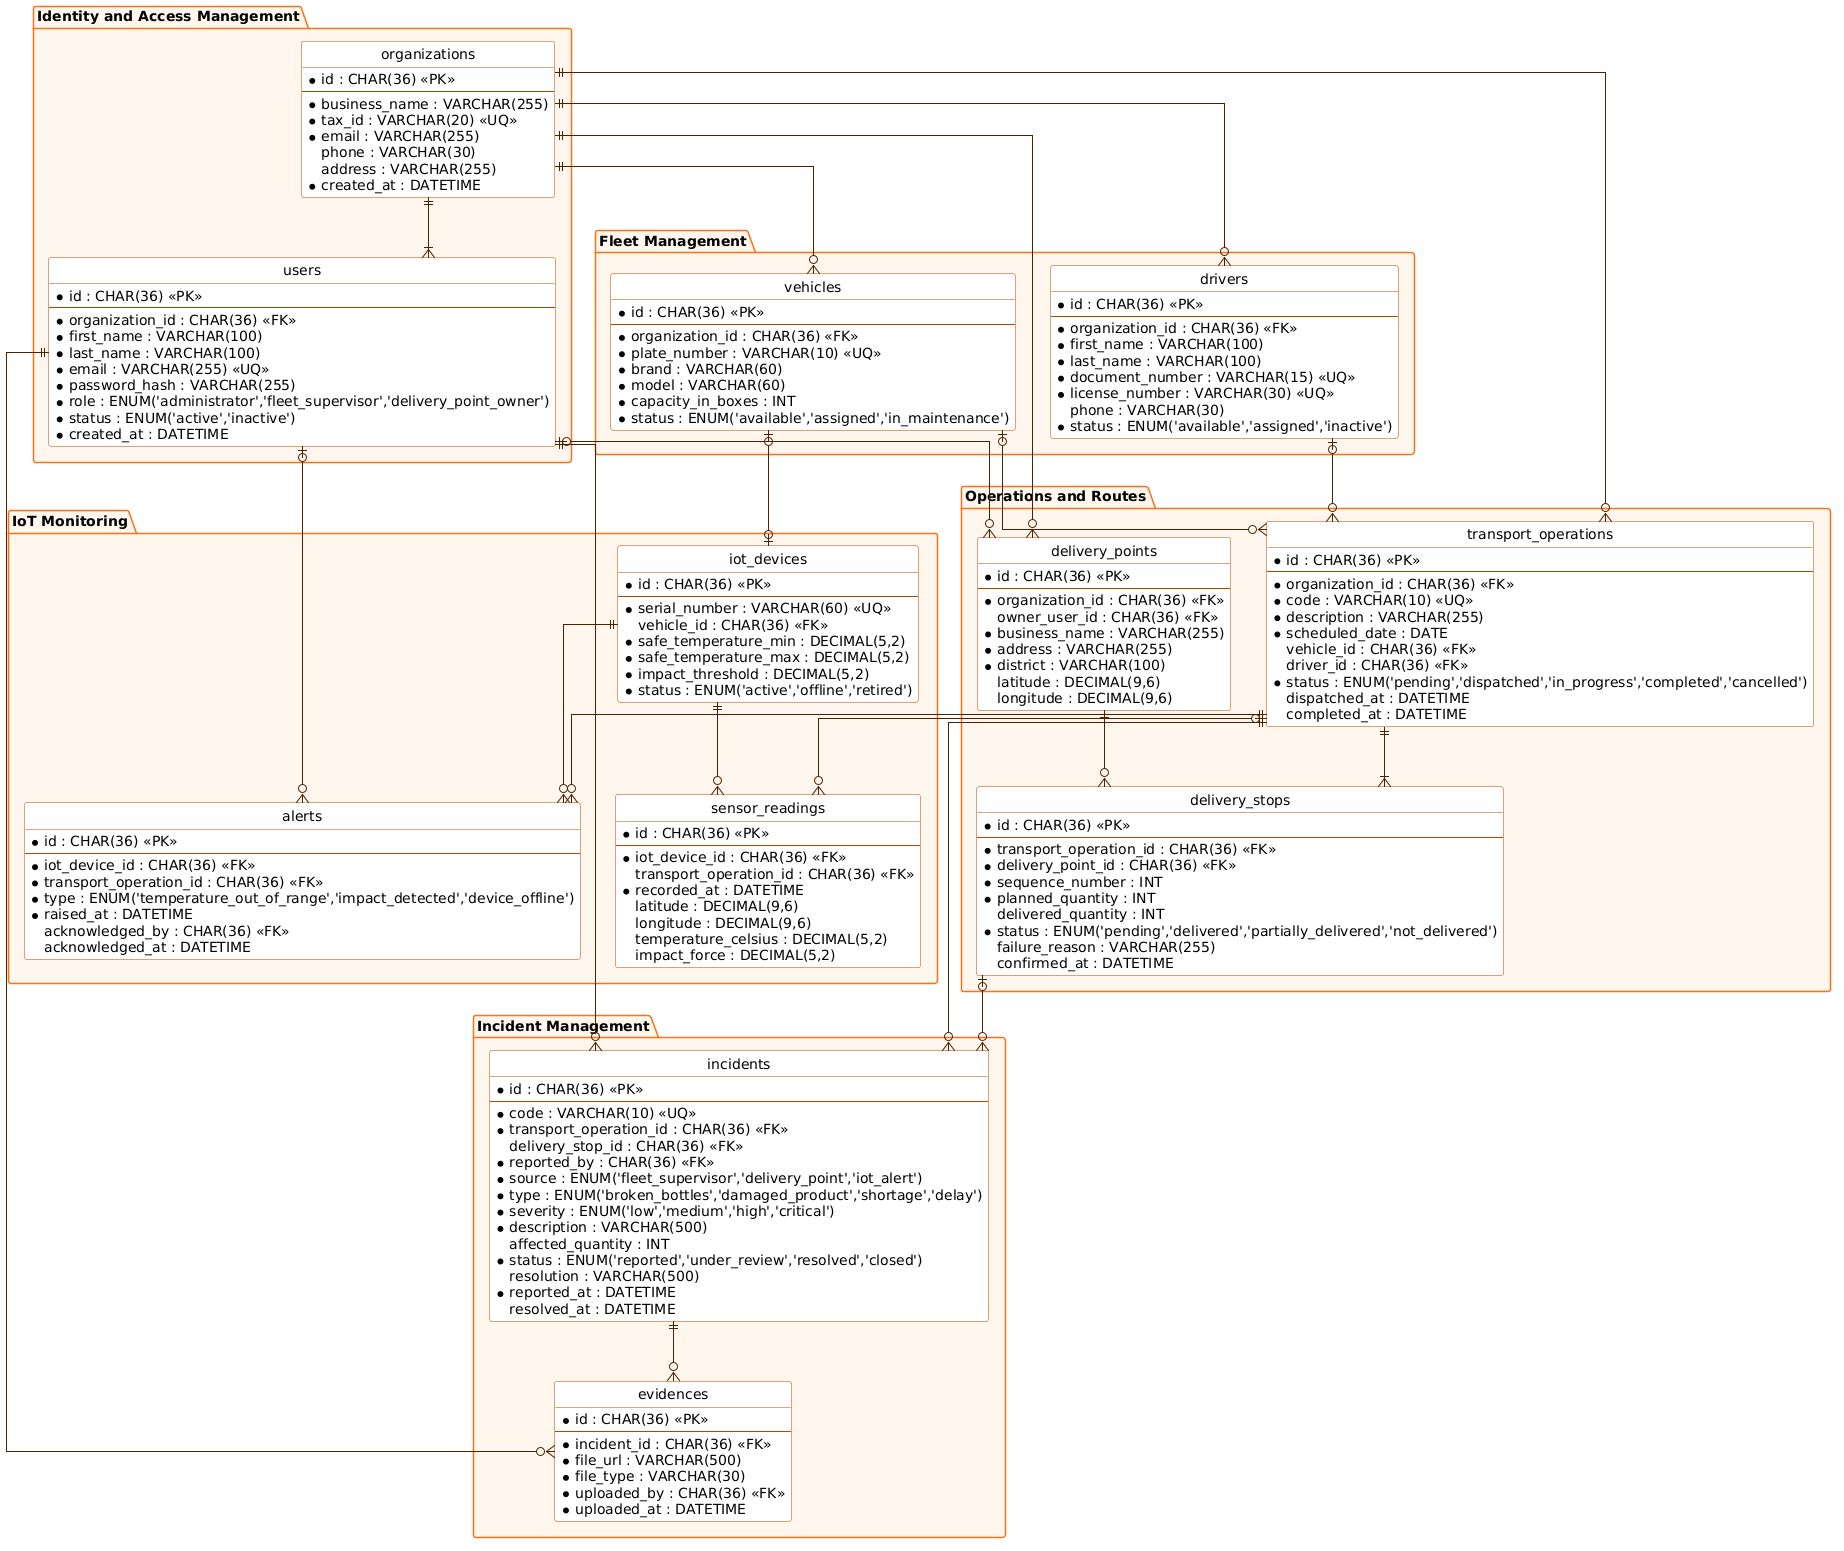

The diagram above was rendered by PlantUML. Its source (embedded in the PNG):
@startuml
hide circle
skinparam linetype ortho
skinparam shadowing false
skinparam defaultFontName Arial
skinparam class {
  BackgroundColor #ffffff
  BorderColor #b34900
  ArrowColor #4f2000
}
skinparam package {
  BackgroundColor #fff7ed
  BorderColor #f97316
}

package "Identity and Access Management" {
  entity organizations {
    * id : CHAR(36) <<PK>>
    --
    * business_name : VARCHAR(255)
    * tax_id : VARCHAR(20) <<UQ>>
    * email : VARCHAR(255)
    phone : VARCHAR(30)
    address : VARCHAR(255)
    * created_at : DATETIME
  }
  entity users {
    * id : CHAR(36) <<PK>>
    --
    * organization_id : CHAR(36) <<FK>>
    * first_name : VARCHAR(100)
    * last_name : VARCHAR(100)
    * email : VARCHAR(255) <<UQ>>
    * password_hash : VARCHAR(255)
    * role : ENUM('administrator','fleet_supervisor','delivery_point_owner')
    * status : ENUM('active','inactive')
    * created_at : DATETIME
  }
}

package "Fleet Management" {
  entity vehicles {
    * id : CHAR(36) <<PK>>
    --
    * organization_id : CHAR(36) <<FK>>
    * plate_number : VARCHAR(10) <<UQ>>
    * brand : VARCHAR(60)
    * model : VARCHAR(60)
    * capacity_in_boxes : INT
    * status : ENUM('available','assigned','in_maintenance')
  }
  entity drivers {
    * id : CHAR(36) <<PK>>
    --
    * organization_id : CHAR(36) <<FK>>
    * first_name : VARCHAR(100)
    * last_name : VARCHAR(100)
    * document_number : VARCHAR(15) <<UQ>>
    * license_number : VARCHAR(30) <<UQ>>
    phone : VARCHAR(30)
    * status : ENUM('available','assigned','inactive')
  }
}

package "Operations and Routes" {
  entity delivery_points {
    * id : CHAR(36) <<PK>>
    --
    * organization_id : CHAR(36) <<FK>>
    owner_user_id : CHAR(36) <<FK>>
    * business_name : VARCHAR(255)
    * address : VARCHAR(255)
    * district : VARCHAR(100)
    latitude : DECIMAL(9,6)
    longitude : DECIMAL(9,6)
  }
  entity transport_operations {
    * id : CHAR(36) <<PK>>
    --
    * organization_id : CHAR(36) <<FK>>
    * code : VARCHAR(10) <<UQ>>
    * description : VARCHAR(255)
    * scheduled_date : DATE
    vehicle_id : CHAR(36) <<FK>>
    driver_id : CHAR(36) <<FK>>
    * status : ENUM('pending','dispatched','in_progress','completed','cancelled')
    dispatched_at : DATETIME
    completed_at : DATETIME
  }
  entity delivery_stops {
    * id : CHAR(36) <<PK>>
    --
    * transport_operation_id : CHAR(36) <<FK>>
    * delivery_point_id : CHAR(36) <<FK>>
    * sequence_number : INT
    * planned_quantity : INT
    delivered_quantity : INT
    * status : ENUM('pending','delivered','partially_delivered','not_delivered')
    failure_reason : VARCHAR(255)
    confirmed_at : DATETIME
  }
}

package "IoT Monitoring" {
  entity iot_devices {
    * id : CHAR(36) <<PK>>
    --
    * serial_number : VARCHAR(60) <<UQ>>
    vehicle_id : CHAR(36) <<FK>>
    * safe_temperature_min : DECIMAL(5,2)
    * safe_temperature_max : DECIMAL(5,2)
    * impact_threshold : DECIMAL(5,2)
    * status : ENUM('active','offline','retired')
  }
  entity sensor_readings {
    * id : CHAR(36) <<PK>>
    --
    * iot_device_id : CHAR(36) <<FK>>
    transport_operation_id : CHAR(36) <<FK>>
    * recorded_at : DATETIME
    latitude : DECIMAL(9,6)
    longitude : DECIMAL(9,6)
    temperature_celsius : DECIMAL(5,2)
    impact_force : DECIMAL(5,2)
  }
  entity alerts {
    * id : CHAR(36) <<PK>>
    --
    * iot_device_id : CHAR(36) <<FK>>
    * transport_operation_id : CHAR(36) <<FK>>
    * type : ENUM('temperature_out_of_range','impact_detected','device_offline')
    * raised_at : DATETIME
    acknowledged_by : CHAR(36) <<FK>>
    acknowledged_at : DATETIME
  }
}

package "Incident Management" {
  entity incidents {
    * id : CHAR(36) <<PK>>
    --
    * code : VARCHAR(10) <<UQ>>
    * transport_operation_id : CHAR(36) <<FK>>
    delivery_stop_id : CHAR(36) <<FK>>
    * reported_by : CHAR(36) <<FK>>
    * source : ENUM('fleet_supervisor','delivery_point','iot_alert')
    * type : ENUM('broken_bottles','damaged_product','shortage','delay')
    * severity : ENUM('low','medium','high','critical')
    * description : VARCHAR(500)
    affected_quantity : INT
    * status : ENUM('reported','under_review','resolved','closed')
    resolution : VARCHAR(500)
    * reported_at : DATETIME
    resolved_at : DATETIME
  }
  entity evidences {
    * id : CHAR(36) <<PK>>
    --
    * incident_id : CHAR(36) <<FK>>
    * file_url : VARCHAR(500)
    * file_type : VARCHAR(30)
    * uploaded_by : CHAR(36) <<FK>>
    * uploaded_at : DATETIME
  }
}

organizations ||--|{ users
organizations ||--o{ vehicles
organizations ||--o{ drivers
organizations ||--o{ delivery_points
organizations ||--o{ transport_operations
users |o--o{ delivery_points
vehicles |o--o{ transport_operations
drivers |o--o{ transport_operations
transport_operations ||--|{ delivery_stops
delivery_points ||--o{ delivery_stops
vehicles |o--o| iot_devices
iot_devices ||--o{ sensor_readings
transport_operations |o--o{ sensor_readings
iot_devices ||--o{ alerts
transport_operations ||--o{ alerts
users |o--o{ alerts
transport_operations ||--o{ incidents
delivery_stops |o--o{ incidents
users ||--o{ incidents
incidents ||--o{ evidences
users ||--o{ evidences
@enduml